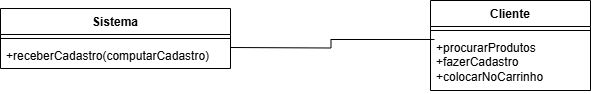

The diagram above was exported from draw.io. Its source (the exported page's mxGraphModel, read from the mxfile embedded in the PNG):
<mxGraphModel dx="907" dy="577" grid="1" gridSize="10" guides="1" tooltips="1" connect="1" arrows="1" fold="1" page="1" pageScale="1" pageWidth="827" pageHeight="1169" math="0" shadow="0">
  <root>
    <mxCell id="0" />
    <mxCell id="1" parent="0" />
    <mxCell id="qCktgTewN0gkfrLlmtTo-1" value="Sistema" style="swimlane;fontStyle=1;align=center;verticalAlign=top;childLayout=stackLayout;horizontal=1;startSize=26;horizontalStack=0;resizeParent=1;resizeParentMax=0;resizeLast=0;collapsible=1;marginBottom=0;whiteSpace=wrap;html=1;" vertex="1" parent="1">
      <mxGeometry x="90" y="160" width="230" height="60" as="geometry" />
    </mxCell>
    <mxCell id="qCktgTewN0gkfrLlmtTo-2" value="" style="line;strokeWidth=1;fillColor=none;align=left;verticalAlign=middle;spacingTop=-1;spacingLeft=3;spacingRight=3;rotatable=0;labelPosition=right;points=[];portConstraint=eastwest;strokeColor=inherit;" vertex="1" parent="qCktgTewN0gkfrLlmtTo-1">
      <mxGeometry y="26" width="230" height="8" as="geometry" />
    </mxCell>
    <mxCell id="qCktgTewN0gkfrLlmtTo-3" value="+receberCadastro(computarCadastro)" style="text;strokeColor=none;fillColor=none;align=left;verticalAlign=top;spacingLeft=4;spacingRight=4;overflow=hidden;rotatable=0;points=[[0,0.5],[1,0.5]];portConstraint=eastwest;whiteSpace=wrap;html=1;" vertex="1" parent="qCktgTewN0gkfrLlmtTo-1">
      <mxGeometry y="34" width="230" height="26" as="geometry" />
    </mxCell>
    <mxCell id="qCktgTewN0gkfrLlmtTo-4" value="Cliente" style="swimlane;fontStyle=1;align=center;verticalAlign=top;childLayout=stackLayout;horizontal=1;startSize=26;horizontalStack=0;resizeParent=1;resizeParentMax=0;resizeLast=0;collapsible=1;marginBottom=0;whiteSpace=wrap;html=1;" vertex="1" parent="1">
      <mxGeometry x="520" y="152" width="160" height="90" as="geometry" />
    </mxCell>
    <mxCell id="qCktgTewN0gkfrLlmtTo-5" value="" style="line;strokeWidth=1;fillColor=none;align=left;verticalAlign=middle;spacingTop=-1;spacingLeft=3;spacingRight=3;rotatable=0;labelPosition=right;points=[];portConstraint=eastwest;strokeColor=inherit;" vertex="1" parent="qCktgTewN0gkfrLlmtTo-4">
      <mxGeometry y="26" width="160" height="8" as="geometry" />
    </mxCell>
    <mxCell id="qCktgTewN0gkfrLlmtTo-6" value="+procurarProdutos&#10;+fazerCadastro&#10;+colocarNoCarrinho" style="text;strokeColor=none;fillColor=none;align=left;verticalAlign=top;spacingLeft=4;spacingRight=4;overflow=hidden;rotatable=0;points=[[0,0.5],[1,0.5]];portConstraint=eastwest;whiteSpace=wrap;html=1;" vertex="1" parent="qCktgTewN0gkfrLlmtTo-4">
      <mxGeometry y="34" width="160" height="56" as="geometry" />
    </mxCell>
    <mxCell id="qCktgTewN0gkfrLlmtTo-7" style="edgeStyle=orthogonalEdgeStyle;rounded=0;orthogonalLoop=1;jettySize=auto;html=1;exitX=1;exitY=0.5;exitDx=0;exitDy=0;entryX=0.025;entryY=0.089;entryDx=0;entryDy=0;endArrow=none;endFill=0;entryPerimeter=0;" edge="1" parent="1" target="qCktgTewN0gkfrLlmtTo-6">
      <mxGeometry relative="1" as="geometry">
        <mxPoint x="320" y="199" as="sourcePoint" />
        <mxPoint x="520" y="199" as="targetPoint" />
      </mxGeometry>
    </mxCell>
  </root>
</mxGraphModel>